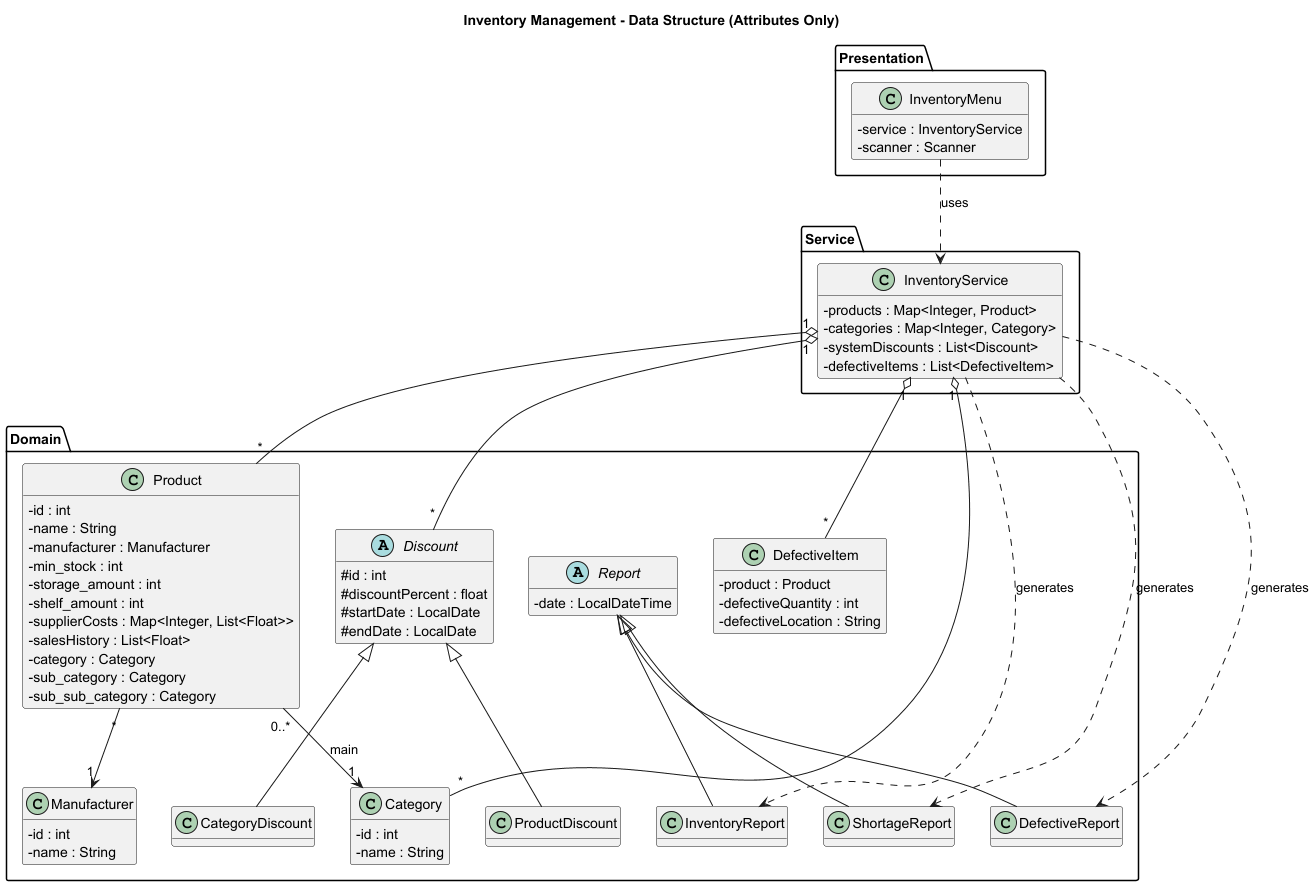

The diagram above was rendered by PlantUML. Its source (embedded in the PNG):
@startuml
title Inventory Management - Data Structure (Attributes Only)

skinparam shadowing false
skinparam classAttributeIconSize 0
hide methods

package "Presentation" {
    class InventoryMenu {
        - service : InventoryService
        - scanner : Scanner
    }
}

package "Service" {
    class InventoryService {
        - products : Map<Integer, Product>
        - categories : Map<Integer, Category>
        - systemDiscounts : List<Discount>
        - defectiveItems : List<DefectiveItem>
    }
}

package "Domain" {
    class Product {
        - id : int
        - name : String
        - manufacturer : Manufacturer
        - min_stock : int
        - storage_amount : int
        - shelf_amount : int
        - supplierCosts : Map<Integer, List<Float>>
        - salesHistory : List<Float>
        - category : Category
        - sub_category : Category
        - sub_sub_category : Category
    }

    class Category {
        - id : int
        - name : String
    }

    class Manufacturer {
        - id : int
        - name : String
    }

    abstract class Discount {
        # id : int
        # discountPercent : float
        # startDate : LocalDate
        # endDate : LocalDate
    }

    class ProductDiscount
    class CategoryDiscount

    class DefectiveItem {
        - product : Product
        - defectiveQuantity : int
        - defectiveLocation : String
    }

    abstract class Report {
        - date : LocalDateTime
    }

    class InventoryReport
    class ShortageReport
    class DefectiveReport
}

' --- Relationships ---

InventoryService "1" o-- "*" Product
InventoryService "1" o-- "*" Category
InventoryService "1" o-- "*" DefectiveItem
InventoryService "1" o-- "*" Discount

' Dependencies - showing which reports the service generates
InventoryService ..> InventoryReport : generates
InventoryService ..> ShortageReport : generates
InventoryService ..> DefectiveReport : generates

Product "0..*" --> "1" Category : "main"
Product "*" --> "1" Manufacturer

Discount <|-- ProductDiscount
Discount <|-- CategoryDiscount
Report <|-- InventoryReport
Report <|-- ShortageReport
Report <|-- DefectiveReport

InventoryMenu ..> InventoryService : uses

@enduml